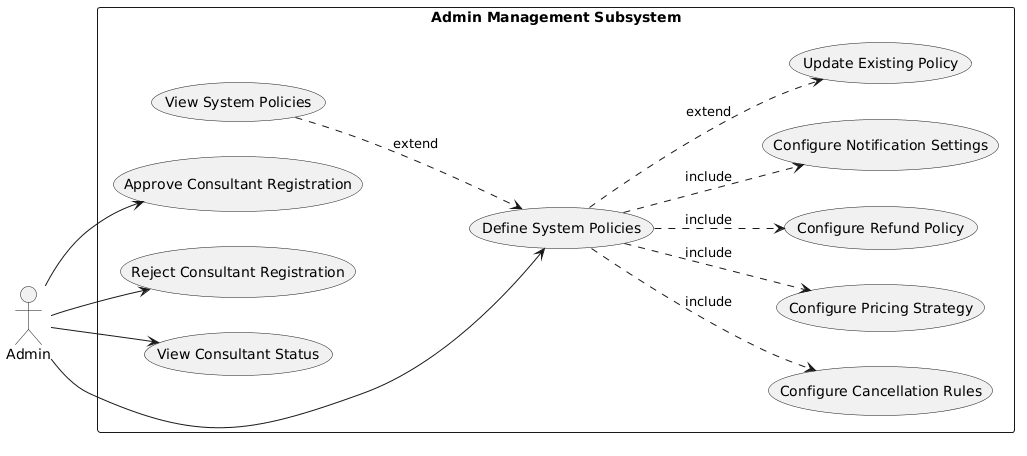

The diagram above was rendered by PlantUML. Its source (embedded in the PNG):
@startuml
left to right direction

actor Admin

rectangle "Admin Management Subsystem" {
    usecase "Approve Consultant Registration" as UC11
    usecase "Reject Consultant Registration" as UC11b
    usecase "View Consultant Status" as UC11c

    usecase "Define System Policies" as UC12
    usecase "Configure Cancellation Rules" as UC12a
    usecase "Configure Pricing Strategy" as UC12b
    usecase "Configure Refund Policy" as UC12c
    usecase "Configure Notification Settings" as UC12d
    usecase "Update Existing Policy" as UC12e
    usecase "View System Policies" as UC12f
}

Admin --> UC11
Admin --> UC11b
Admin --> UC11c
Admin --> UC12

UC12 ..> UC12a : «include»
UC12 ..> UC12b : «include»
UC12 ..> UC12c : «include»
UC12 ..> UC12d : «include»
UC12 ..> UC12e : «extend»
UC12f ..> UC12 : «extend»
@enduml